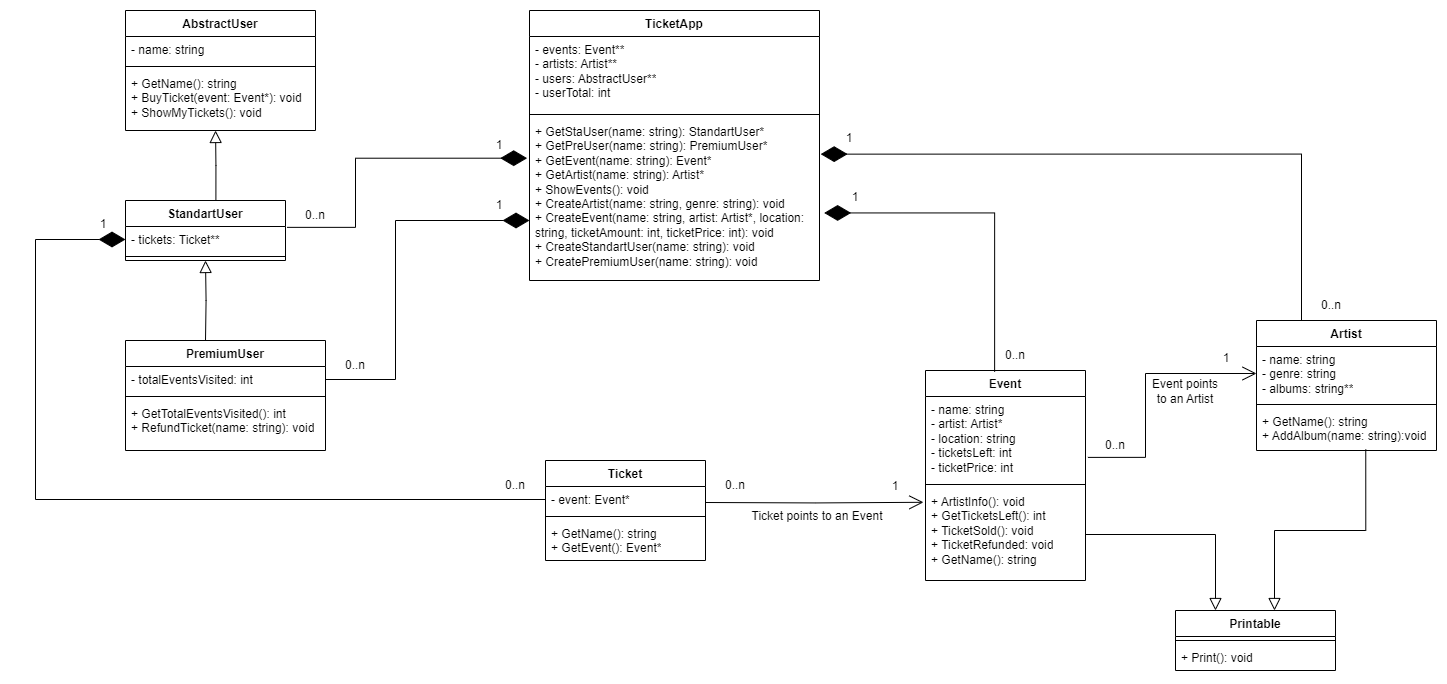

The diagram above was exported from draw.io. Its source (the exported page's mxGraphModel, read from the mxfile embedded in the PNG):
<mxGraphModel dx="2876" dy="1366" grid="1" gridSize="10" guides="1" tooltips="1" connect="1" arrows="1" fold="1" page="1" pageScale="1" pageWidth="827" pageHeight="1169" math="0" shadow="0">
  <root>
    <mxCell id="0" />
    <mxCell id="1" parent="0" />
    <mxCell id="EQDwsTeNT_icDyOkG1CQ-1" value="TicketApp" style="swimlane;fontStyle=1;align=center;verticalAlign=top;childLayout=stackLayout;horizontal=1;startSize=26;horizontalStack=0;resizeParent=1;resizeParentMax=0;resizeLast=0;collapsible=1;marginBottom=0;whiteSpace=wrap;html=1;" vertex="1" parent="1">
      <mxGeometry x="334" y="40" width="290" height="270" as="geometry" />
    </mxCell>
    <mxCell id="EQDwsTeNT_icDyOkG1CQ-2" value="- events: Event**&lt;div&gt;- artists: Artist**&lt;/div&gt;&lt;div&gt;- users: AbstractUser**&lt;/div&gt;&lt;div&gt;- userTotal: int&lt;/div&gt;" style="text;strokeColor=none;fillColor=none;align=left;verticalAlign=top;spacingLeft=4;spacingRight=4;overflow=hidden;rotatable=0;points=[[0,0.5],[1,0.5]];portConstraint=eastwest;whiteSpace=wrap;html=1;" vertex="1" parent="EQDwsTeNT_icDyOkG1CQ-1">
      <mxGeometry y="26" width="290" height="74" as="geometry" />
    </mxCell>
    <mxCell id="EQDwsTeNT_icDyOkG1CQ-3" value="" style="line;strokeWidth=1;fillColor=none;align=left;verticalAlign=middle;spacingTop=-1;spacingLeft=3;spacingRight=3;rotatable=0;labelPosition=right;points=[];portConstraint=eastwest;strokeColor=inherit;" vertex="1" parent="EQDwsTeNT_icDyOkG1CQ-1">
      <mxGeometry y="100" width="290" height="8" as="geometry" />
    </mxCell>
    <mxCell id="EQDwsTeNT_icDyOkG1CQ-4" value="+ GetStaUser(name: string): StandartUser*&lt;div&gt;+ GetPreUser(name: string): PremiumUser*&lt;/div&gt;&lt;div&gt;+ GetEvent(name: string): Event*&lt;/div&gt;&lt;div&gt;+ GetArtist(name: string): Artist*&lt;/div&gt;&lt;div&gt;+ ShowEvents(): void&lt;/div&gt;&lt;div&gt;+ CreateArtist(name: string, genre: string): void&lt;/div&gt;&lt;div&gt;+ CreateEvent(name: string, artist: Artist*, location: string, ticketAmount: int, ticketPrice: int): void&lt;/div&gt;&lt;div&gt;+ CreateStandartUser(name: string): void&lt;/div&gt;&lt;div&gt;+ CreatePremiumUser(name: string): void&lt;/div&gt;" style="text;strokeColor=none;fillColor=none;align=left;verticalAlign=top;spacingLeft=4;spacingRight=4;overflow=hidden;rotatable=0;points=[[0,0.5],[1,0.5]];portConstraint=eastwest;whiteSpace=wrap;html=1;" vertex="1" parent="EQDwsTeNT_icDyOkG1CQ-1">
      <mxGeometry y="108" width="290" height="162" as="geometry" />
    </mxCell>
    <mxCell id="EQDwsTeNT_icDyOkG1CQ-5" value="AbstractUser" style="swimlane;fontStyle=1;align=center;verticalAlign=top;childLayout=stackLayout;horizontal=1;startSize=26;horizontalStack=0;resizeParent=1;resizeParentMax=0;resizeLast=0;collapsible=1;marginBottom=0;whiteSpace=wrap;html=1;" vertex="1" parent="1">
      <mxGeometry x="-70" y="40" width="190" height="120" as="geometry" />
    </mxCell>
    <mxCell id="EQDwsTeNT_icDyOkG1CQ-6" value="- name: string" style="text;strokeColor=none;fillColor=none;align=left;verticalAlign=top;spacingLeft=4;spacingRight=4;overflow=hidden;rotatable=0;points=[[0,0.5],[1,0.5]];portConstraint=eastwest;whiteSpace=wrap;html=1;" vertex="1" parent="EQDwsTeNT_icDyOkG1CQ-5">
      <mxGeometry y="26" width="190" height="26" as="geometry" />
    </mxCell>
    <mxCell id="EQDwsTeNT_icDyOkG1CQ-7" value="" style="line;strokeWidth=1;fillColor=none;align=left;verticalAlign=middle;spacingTop=-1;spacingLeft=3;spacingRight=3;rotatable=0;labelPosition=right;points=[];portConstraint=eastwest;strokeColor=inherit;" vertex="1" parent="EQDwsTeNT_icDyOkG1CQ-5">
      <mxGeometry y="52" width="190" height="8" as="geometry" />
    </mxCell>
    <mxCell id="EQDwsTeNT_icDyOkG1CQ-8" value="+ GetName(): string&lt;div&gt;+ BuyTicket(event: Event*): void&lt;/div&gt;&lt;div&gt;+ ShowMyTickets(): void&lt;/div&gt;" style="text;strokeColor=none;fillColor=none;align=left;verticalAlign=top;spacingLeft=4;spacingRight=4;overflow=hidden;rotatable=0;points=[[0,0.5],[1,0.5]];portConstraint=eastwest;whiteSpace=wrap;html=1;" vertex="1" parent="EQDwsTeNT_icDyOkG1CQ-5">
      <mxGeometry y="60" width="190" height="60" as="geometry" />
    </mxCell>
    <mxCell id="EQDwsTeNT_icDyOkG1CQ-9" value="StandartUser" style="swimlane;fontStyle=1;align=center;verticalAlign=top;childLayout=stackLayout;horizontal=1;startSize=26;horizontalStack=0;resizeParent=1;resizeParentMax=0;resizeLast=0;collapsible=1;marginBottom=0;whiteSpace=wrap;html=1;" vertex="1" parent="1">
      <mxGeometry x="-70" y="230" width="160" height="60" as="geometry" />
    </mxCell>
    <mxCell id="EQDwsTeNT_icDyOkG1CQ-10" value="- tickets: Ticket**" style="text;strokeColor=none;fillColor=none;align=left;verticalAlign=top;spacingLeft=4;spacingRight=4;overflow=hidden;rotatable=0;points=[[0,0.5],[1,0.5]];portConstraint=eastwest;whiteSpace=wrap;html=1;" vertex="1" parent="EQDwsTeNT_icDyOkG1CQ-9">
      <mxGeometry y="26" width="160" height="26" as="geometry" />
    </mxCell>
    <mxCell id="EQDwsTeNT_icDyOkG1CQ-11" value="" style="line;strokeWidth=1;fillColor=none;align=left;verticalAlign=middle;spacingTop=-1;spacingLeft=3;spacingRight=3;rotatable=0;labelPosition=right;points=[];portConstraint=eastwest;strokeColor=inherit;" vertex="1" parent="EQDwsTeNT_icDyOkG1CQ-9">
      <mxGeometry y="52" width="160" height="8" as="geometry" />
    </mxCell>
    <mxCell id="EQDwsTeNT_icDyOkG1CQ-13" value="PremiumUser" style="swimlane;fontStyle=1;align=center;verticalAlign=top;childLayout=stackLayout;horizontal=1;startSize=26;horizontalStack=0;resizeParent=1;resizeParentMax=0;resizeLast=0;collapsible=1;marginBottom=0;whiteSpace=wrap;html=1;" vertex="1" parent="1">
      <mxGeometry x="-70" y="370" width="200" height="110" as="geometry" />
    </mxCell>
    <mxCell id="EQDwsTeNT_icDyOkG1CQ-14" value="- totalEventsVisited: int" style="text;strokeColor=none;fillColor=none;align=left;verticalAlign=top;spacingLeft=4;spacingRight=4;overflow=hidden;rotatable=0;points=[[0,0.5],[1,0.5]];portConstraint=eastwest;whiteSpace=wrap;html=1;" vertex="1" parent="EQDwsTeNT_icDyOkG1CQ-13">
      <mxGeometry y="26" width="200" height="26" as="geometry" />
    </mxCell>
    <mxCell id="EQDwsTeNT_icDyOkG1CQ-15" value="" style="line;strokeWidth=1;fillColor=none;align=left;verticalAlign=middle;spacingTop=-1;spacingLeft=3;spacingRight=3;rotatable=0;labelPosition=right;points=[];portConstraint=eastwest;strokeColor=inherit;" vertex="1" parent="EQDwsTeNT_icDyOkG1CQ-13">
      <mxGeometry y="52" width="200" height="8" as="geometry" />
    </mxCell>
    <mxCell id="EQDwsTeNT_icDyOkG1CQ-16" value="+ GetTotalEventsVisited(): int&lt;div&gt;+ RefundTicket(name: string): void&lt;/div&gt;" style="text;strokeColor=none;fillColor=none;align=left;verticalAlign=top;spacingLeft=4;spacingRight=4;overflow=hidden;rotatable=0;points=[[0,0.5],[1,0.5]];portConstraint=eastwest;whiteSpace=wrap;html=1;" vertex="1" parent="EQDwsTeNT_icDyOkG1CQ-13">
      <mxGeometry y="60" width="200" height="50" as="geometry" />
    </mxCell>
    <mxCell id="EQDwsTeNT_icDyOkG1CQ-17" value="" style="endArrow=block;html=1;rounded=0;entryX=0.5;entryY=1;entryDx=0;entryDy=0;edgeStyle=orthogonalEdgeStyle;endFill=0;endSize=10;" edge="1" parent="1" target="EQDwsTeNT_icDyOkG1CQ-9">
      <mxGeometry width="50" height="50" relative="1" as="geometry">
        <mxPoint x="10" y="370" as="sourcePoint" />
        <mxPoint x="180" y="320" as="targetPoint" />
      </mxGeometry>
    </mxCell>
    <mxCell id="EQDwsTeNT_icDyOkG1CQ-19" value="" style="endArrow=block;html=1;rounded=0;entryX=0.474;entryY=1;entryDx=0;entryDy=0;edgeStyle=orthogonalEdgeStyle;endFill=0;endSize=10;entryPerimeter=0;exitX=0.565;exitY=-0.008;exitDx=0;exitDy=0;exitPerimeter=0;" edge="1" parent="1" source="EQDwsTeNT_icDyOkG1CQ-9" target="EQDwsTeNT_icDyOkG1CQ-8">
      <mxGeometry width="50" height="50" relative="1" as="geometry">
        <mxPoint x="20" y="380" as="sourcePoint" />
        <mxPoint x="20" y="300" as="targetPoint" />
      </mxGeometry>
    </mxCell>
    <mxCell id="EQDwsTeNT_icDyOkG1CQ-20" value="" style="endArrow=diamondThin;endFill=1;endSize=24;html=1;rounded=0;exitX=1.01;exitY=0.033;exitDx=0;exitDy=0;exitPerimeter=0;edgeStyle=orthogonalEdgeStyle;entryX=-0.008;entryY=0.245;entryDx=0;entryDy=0;entryPerimeter=0;" edge="1" parent="1" source="EQDwsTeNT_icDyOkG1CQ-10" target="EQDwsTeNT_icDyOkG1CQ-4">
      <mxGeometry width="160" relative="1" as="geometry">
        <mxPoint x="160" y="410" as="sourcePoint" />
        <mxPoint x="320" y="410" as="targetPoint" />
        <Array as="points">
          <mxPoint x="160" y="257" />
          <mxPoint x="160" y="188" />
        </Array>
      </mxGeometry>
    </mxCell>
    <mxCell id="EQDwsTeNT_icDyOkG1CQ-21" value="" style="endArrow=diamondThin;endFill=1;endSize=24;html=1;rounded=0;exitX=1;exitY=0.5;exitDx=0;exitDy=0;edgeStyle=orthogonalEdgeStyle;" edge="1" parent="1" source="EQDwsTeNT_icDyOkG1CQ-14" target="EQDwsTeNT_icDyOkG1CQ-4">
      <mxGeometry width="160" relative="1" as="geometry">
        <mxPoint x="102" y="267" as="sourcePoint" />
        <mxPoint x="300" y="250" as="targetPoint" />
        <Array as="points">
          <mxPoint x="200" y="409" />
          <mxPoint x="200" y="250" />
        </Array>
      </mxGeometry>
    </mxCell>
    <mxCell id="EQDwsTeNT_icDyOkG1CQ-22" value="Artist" style="swimlane;fontStyle=1;align=center;verticalAlign=top;childLayout=stackLayout;horizontal=1;startSize=26;horizontalStack=0;resizeParent=1;resizeParentMax=0;resizeLast=0;collapsible=1;marginBottom=0;whiteSpace=wrap;html=1;" vertex="1" parent="1">
      <mxGeometry x="1061" y="350" width="180" height="130" as="geometry" />
    </mxCell>
    <mxCell id="EQDwsTeNT_icDyOkG1CQ-23" value="- name: string&lt;div&gt;- genre: string&lt;/div&gt;&lt;div&gt;- albums: string**&lt;/div&gt;" style="text;strokeColor=none;fillColor=none;align=left;verticalAlign=top;spacingLeft=4;spacingRight=4;overflow=hidden;rotatable=0;points=[[0,0.5],[1,0.5]];portConstraint=eastwest;whiteSpace=wrap;html=1;" vertex="1" parent="EQDwsTeNT_icDyOkG1CQ-22">
      <mxGeometry y="26" width="180" height="54" as="geometry" />
    </mxCell>
    <mxCell id="EQDwsTeNT_icDyOkG1CQ-24" value="" style="line;strokeWidth=1;fillColor=none;align=left;verticalAlign=middle;spacingTop=-1;spacingLeft=3;spacingRight=3;rotatable=0;labelPosition=right;points=[];portConstraint=eastwest;strokeColor=inherit;" vertex="1" parent="EQDwsTeNT_icDyOkG1CQ-22">
      <mxGeometry y="80" width="180" height="8" as="geometry" />
    </mxCell>
    <mxCell id="EQDwsTeNT_icDyOkG1CQ-25" value="+ GetName(): string&lt;div&gt;+ AddAlbum(name: string):void&lt;/div&gt;" style="text;strokeColor=none;fillColor=none;align=left;verticalAlign=top;spacingLeft=4;spacingRight=4;overflow=hidden;rotatable=0;points=[[0,0.5],[1,0.5]];portConstraint=eastwest;whiteSpace=wrap;html=1;" vertex="1" parent="EQDwsTeNT_icDyOkG1CQ-22">
      <mxGeometry y="88" width="180" height="42" as="geometry" />
    </mxCell>
    <mxCell id="EQDwsTeNT_icDyOkG1CQ-26" value="Printable" style="swimlane;fontStyle=1;align=center;verticalAlign=top;childLayout=stackLayout;horizontal=1;startSize=26;horizontalStack=0;resizeParent=1;resizeParentMax=0;resizeLast=0;collapsible=1;marginBottom=0;whiteSpace=wrap;html=1;" vertex="1" parent="1">
      <mxGeometry x="980" y="640" width="160" height="60" as="geometry" />
    </mxCell>
    <mxCell id="EQDwsTeNT_icDyOkG1CQ-28" value="" style="line;strokeWidth=1;fillColor=none;align=left;verticalAlign=middle;spacingTop=-1;spacingLeft=3;spacingRight=3;rotatable=0;labelPosition=right;points=[];portConstraint=eastwest;strokeColor=inherit;" vertex="1" parent="EQDwsTeNT_icDyOkG1CQ-26">
      <mxGeometry y="26" width="160" height="8" as="geometry" />
    </mxCell>
    <mxCell id="EQDwsTeNT_icDyOkG1CQ-29" value="+ Print(): void" style="text;strokeColor=none;fillColor=none;align=left;verticalAlign=top;spacingLeft=4;spacingRight=4;overflow=hidden;rotatable=0;points=[[0,0.5],[1,0.5]];portConstraint=eastwest;whiteSpace=wrap;html=1;" vertex="1" parent="EQDwsTeNT_icDyOkG1CQ-26">
      <mxGeometry y="34" width="160" height="26" as="geometry" />
    </mxCell>
    <mxCell id="EQDwsTeNT_icDyOkG1CQ-30" value="Event" style="swimlane;fontStyle=1;align=center;verticalAlign=top;childLayout=stackLayout;horizontal=1;startSize=26;horizontalStack=0;resizeParent=1;resizeParentMax=0;resizeLast=0;collapsible=1;marginBottom=0;whiteSpace=wrap;html=1;" vertex="1" parent="1">
      <mxGeometry x="730" y="400" width="160" height="210" as="geometry" />
    </mxCell>
    <mxCell id="EQDwsTeNT_icDyOkG1CQ-31" value="- name: string&lt;div&gt;- artist: Artist*&lt;/div&gt;&lt;div&gt;- location: string&lt;/div&gt;&lt;div&gt;- ticketsLeft: int&lt;/div&gt;&lt;div&gt;- ticketPrice: int&lt;/div&gt;" style="text;strokeColor=none;fillColor=none;align=left;verticalAlign=top;spacingLeft=4;spacingRight=4;overflow=hidden;rotatable=0;points=[[0,0.5],[1,0.5]];portConstraint=eastwest;whiteSpace=wrap;html=1;" vertex="1" parent="EQDwsTeNT_icDyOkG1CQ-30">
      <mxGeometry y="26" width="160" height="84" as="geometry" />
    </mxCell>
    <mxCell id="EQDwsTeNT_icDyOkG1CQ-32" value="" style="line;strokeWidth=1;fillColor=none;align=left;verticalAlign=middle;spacingTop=-1;spacingLeft=3;spacingRight=3;rotatable=0;labelPosition=right;points=[];portConstraint=eastwest;strokeColor=inherit;" vertex="1" parent="EQDwsTeNT_icDyOkG1CQ-30">
      <mxGeometry y="110" width="160" height="8" as="geometry" />
    </mxCell>
    <mxCell id="EQDwsTeNT_icDyOkG1CQ-33" value="+ ArtistInfo(): void&lt;div&gt;+ GetTicketsLeft(): int&lt;/div&gt;&lt;div&gt;+ TicketSold(): void&lt;/div&gt;&lt;div&gt;+ TicketRefunded: void&lt;/div&gt;&lt;div&gt;+ GetName(): string&lt;/div&gt;" style="text;strokeColor=none;fillColor=none;align=left;verticalAlign=top;spacingLeft=4;spacingRight=4;overflow=hidden;rotatable=0;points=[[0,0.5],[1,0.5]];portConstraint=eastwest;whiteSpace=wrap;html=1;" vertex="1" parent="EQDwsTeNT_icDyOkG1CQ-30">
      <mxGeometry y="118" width="160" height="92" as="geometry" />
    </mxCell>
    <mxCell id="EQDwsTeNT_icDyOkG1CQ-34" value="Ticket" style="swimlane;fontStyle=1;align=center;verticalAlign=top;childLayout=stackLayout;horizontal=1;startSize=26;horizontalStack=0;resizeParent=1;resizeParentMax=0;resizeLast=0;collapsible=1;marginBottom=0;whiteSpace=wrap;html=1;" vertex="1" parent="1">
      <mxGeometry x="350" y="490" width="160" height="100" as="geometry" />
    </mxCell>
    <mxCell id="EQDwsTeNT_icDyOkG1CQ-35" value="- event: Event*" style="text;strokeColor=none;fillColor=none;align=left;verticalAlign=top;spacingLeft=4;spacingRight=4;overflow=hidden;rotatable=0;points=[[0,0.5],[1,0.5]];portConstraint=eastwest;whiteSpace=wrap;html=1;" vertex="1" parent="EQDwsTeNT_icDyOkG1CQ-34">
      <mxGeometry y="26" width="160" height="26" as="geometry" />
    </mxCell>
    <mxCell id="EQDwsTeNT_icDyOkG1CQ-36" value="" style="line;strokeWidth=1;fillColor=none;align=left;verticalAlign=middle;spacingTop=-1;spacingLeft=3;spacingRight=3;rotatable=0;labelPosition=right;points=[];portConstraint=eastwest;strokeColor=inherit;" vertex="1" parent="EQDwsTeNT_icDyOkG1CQ-34">
      <mxGeometry y="52" width="160" height="8" as="geometry" />
    </mxCell>
    <mxCell id="EQDwsTeNT_icDyOkG1CQ-37" value="+ GetName(): string&lt;div&gt;+ GetEvent(): Event*&lt;/div&gt;" style="text;strokeColor=none;fillColor=none;align=left;verticalAlign=top;spacingLeft=4;spacingRight=4;overflow=hidden;rotatable=0;points=[[0,0.5],[1,0.5]];portConstraint=eastwest;whiteSpace=wrap;html=1;" vertex="1" parent="EQDwsTeNT_icDyOkG1CQ-34">
      <mxGeometry y="60" width="160" height="40" as="geometry" />
    </mxCell>
    <mxCell id="EQDwsTeNT_icDyOkG1CQ-38" value="" style="endArrow=block;html=1;rounded=0;edgeStyle=orthogonalEdgeStyle;endFill=0;endSize=10;entryX=0.25;entryY=0;entryDx=0;entryDy=0;exitX=1;exitY=0.5;exitDx=0;exitDy=0;" edge="1" parent="1" source="EQDwsTeNT_icDyOkG1CQ-33" target="EQDwsTeNT_icDyOkG1CQ-26">
      <mxGeometry width="50" height="50" relative="1" as="geometry">
        <mxPoint x="670" y="350" as="sourcePoint" />
        <mxPoint x="720" y="340" as="targetPoint" />
      </mxGeometry>
    </mxCell>
    <mxCell id="EQDwsTeNT_icDyOkG1CQ-39" value="" style="endArrow=block;html=1;rounded=0;edgeStyle=orthogonalEdgeStyle;endFill=0;endSize=10;entryX=0.25;entryY=0;entryDx=0;entryDy=0;exitX=0.607;exitY=0.975;exitDx=0;exitDy=0;exitPerimeter=0;" edge="1" parent="1" source="EQDwsTeNT_icDyOkG1CQ-25">
      <mxGeometry width="50" height="50" relative="1" as="geometry">
        <mxPoint x="950" y="564" as="sourcePoint" />
        <mxPoint x="1080" y="640" as="targetPoint" />
        <Array as="points">
          <mxPoint x="1079" y="560" />
        </Array>
      </mxGeometry>
    </mxCell>
    <mxCell id="EQDwsTeNT_icDyOkG1CQ-40" value="" style="endArrow=diamondThin;endFill=1;endSize=24;html=1;rounded=0;entryX=1.004;entryY=0.22;entryDx=0;entryDy=0;entryPerimeter=0;edgeStyle=orthogonalEdgeStyle;exitX=0.25;exitY=0;exitDx=0;exitDy=0;" edge="1" parent="1" source="EQDwsTeNT_icDyOkG1CQ-22" target="EQDwsTeNT_icDyOkG1CQ-4">
      <mxGeometry width="160" relative="1" as="geometry">
        <mxPoint x="730" y="410" as="sourcePoint" />
        <mxPoint x="890" y="410" as="targetPoint" />
      </mxGeometry>
    </mxCell>
    <mxCell id="EQDwsTeNT_icDyOkG1CQ-41" value="" style="endArrow=diamondThin;endFill=1;endSize=24;html=1;rounded=0;edgeStyle=orthogonalEdgeStyle;entryX=1.016;entryY=0.583;entryDx=0;entryDy=0;entryPerimeter=0;exitX=0.432;exitY=0.006;exitDx=0;exitDy=0;exitPerimeter=0;" edge="1" parent="1" source="EQDwsTeNT_icDyOkG1CQ-30" target="EQDwsTeNT_icDyOkG1CQ-4">
      <mxGeometry width="160" relative="1" as="geometry">
        <mxPoint x="710" y="420" as="sourcePoint" />
        <mxPoint x="870" y="420" as="targetPoint" />
      </mxGeometry>
    </mxCell>
    <mxCell id="EQDwsTeNT_icDyOkG1CQ-42" value="" style="endArrow=diamondThin;endFill=1;endSize=24;html=1;rounded=0;edgeStyle=orthogonalEdgeStyle;exitX=0;exitY=0.5;exitDx=0;exitDy=0;entryX=0;entryY=0.5;entryDx=0;entryDy=0;" edge="1" parent="1" source="EQDwsTeNT_icDyOkG1CQ-35" target="EQDwsTeNT_icDyOkG1CQ-10">
      <mxGeometry width="160" relative="1" as="geometry">
        <mxPoint x="90" y="500" as="sourcePoint" />
        <mxPoint x="250" y="500" as="targetPoint" />
        <Array as="points">
          <mxPoint x="-160" y="529" />
          <mxPoint x="-160" y="269" />
        </Array>
      </mxGeometry>
    </mxCell>
    <mxCell id="EQDwsTeNT_icDyOkG1CQ-43" value="" style="endArrow=open;endFill=1;endSize=12;html=1;rounded=0;edgeStyle=orthogonalEdgeStyle;exitX=1;exitY=0.5;exitDx=0;exitDy=0;entryX=-0.013;entryY=0.15;entryDx=0;entryDy=0;entryPerimeter=0;" edge="1" parent="1" target="EQDwsTeNT_icDyOkG1CQ-33">
      <mxGeometry width="160" relative="1" as="geometry">
        <mxPoint x="510" y="532" as="sourcePoint" />
        <mxPoint x="726.96" y="533.6960000000001" as="targetPoint" />
      </mxGeometry>
    </mxCell>
    <mxCell id="EQDwsTeNT_icDyOkG1CQ-44" value="" style="endArrow=open;endFill=1;endSize=12;html=1;rounded=0;edgeStyle=orthogonalEdgeStyle;exitX=1.015;exitY=0.725;exitDx=0;exitDy=0;exitPerimeter=0;entryX=0;entryY=0.5;entryDx=0;entryDy=0;" edge="1" parent="1" source="EQDwsTeNT_icDyOkG1CQ-31" target="EQDwsTeNT_icDyOkG1CQ-23">
      <mxGeometry width="160" relative="1" as="geometry">
        <mxPoint x="930" y="440" as="sourcePoint" />
        <mxPoint x="1190" y="380" as="targetPoint" />
        <Array as="points">
          <mxPoint x="950" y="487" />
          <mxPoint x="950" y="403" />
        </Array>
      </mxGeometry>
    </mxCell>
    <mxCell id="EQDwsTeNT_icDyOkG1CQ-45" value="1" style="text;html=1;align=center;verticalAlign=middle;whiteSpace=wrap;rounded=0;" vertex="1" parent="1">
      <mxGeometry x="-122" y="239" width="60" height="30" as="geometry" />
    </mxCell>
    <mxCell id="EQDwsTeNT_icDyOkG1CQ-47" value="1" style="text;html=1;align=center;verticalAlign=middle;whiteSpace=wrap;rounded=0;" vertex="1" parent="1">
      <mxGeometry x="274" y="160" width="60" height="30" as="geometry" />
    </mxCell>
    <mxCell id="EQDwsTeNT_icDyOkG1CQ-48" value="1" style="text;html=1;align=center;verticalAlign=middle;whiteSpace=wrap;rounded=0;" vertex="1" parent="1">
      <mxGeometry x="274" y="220" width="60" height="30" as="geometry" />
    </mxCell>
    <mxCell id="EQDwsTeNT_icDyOkG1CQ-49" value="1" style="text;html=1;align=center;verticalAlign=middle;whiteSpace=wrap;rounded=0;" vertex="1" parent="1">
      <mxGeometry x="624" y="153" width="60" height="30" as="geometry" />
    </mxCell>
    <mxCell id="EQDwsTeNT_icDyOkG1CQ-50" value="1" style="text;html=1;align=center;verticalAlign=middle;whiteSpace=wrap;rounded=0;" vertex="1" parent="1">
      <mxGeometry x="630" y="212" width="60" height="30" as="geometry" />
    </mxCell>
    <mxCell id="EQDwsTeNT_icDyOkG1CQ-51" value="0..n" style="text;html=1;align=center;verticalAlign=middle;whiteSpace=wrap;rounded=0;" vertex="1" parent="1">
      <mxGeometry x="130" y="380" width="60" height="30" as="geometry" />
    </mxCell>
    <mxCell id="EQDwsTeNT_icDyOkG1CQ-52" value="0..n" style="text;html=1;align=center;verticalAlign=middle;whiteSpace=wrap;rounded=0;" vertex="1" parent="1">
      <mxGeometry x="90" y="230" width="60" height="30" as="geometry" />
    </mxCell>
    <mxCell id="EQDwsTeNT_icDyOkG1CQ-53" value="0..n" style="text;html=1;align=center;verticalAlign=middle;whiteSpace=wrap;rounded=0;" vertex="1" parent="1">
      <mxGeometry x="290" y="500" width="60" height="30" as="geometry" />
    </mxCell>
    <mxCell id="EQDwsTeNT_icDyOkG1CQ-54" value="0..n" style="text;html=1;align=center;verticalAlign=middle;whiteSpace=wrap;rounded=0;" vertex="1" parent="1">
      <mxGeometry x="510" y="500" width="60" height="30" as="geometry" />
    </mxCell>
    <mxCell id="EQDwsTeNT_icDyOkG1CQ-55" value="0..n" style="text;html=1;align=center;verticalAlign=middle;whiteSpace=wrap;rounded=0;" vertex="1" parent="1">
      <mxGeometry x="790" y="370" width="60" height="30" as="geometry" />
    </mxCell>
    <mxCell id="EQDwsTeNT_icDyOkG1CQ-56" value="0..n" style="text;html=1;align=center;verticalAlign=middle;whiteSpace=wrap;rounded=0;" vertex="1" parent="1">
      <mxGeometry x="1106" y="320" width="60" height="30" as="geometry" />
    </mxCell>
    <mxCell id="EQDwsTeNT_icDyOkG1CQ-57" value="0..n" style="text;html=1;align=center;verticalAlign=middle;whiteSpace=wrap;rounded=0;" vertex="1" parent="1">
      <mxGeometry x="890" y="460" width="60" height="30" as="geometry" />
    </mxCell>
    <mxCell id="EQDwsTeNT_icDyOkG1CQ-58" value="1" style="text;html=1;align=center;verticalAlign=middle;whiteSpace=wrap;rounded=0;" vertex="1" parent="1">
      <mxGeometry x="1001" y="373" width="60" height="30" as="geometry" />
    </mxCell>
    <mxCell id="EQDwsTeNT_icDyOkG1CQ-59" value="1" style="text;html=1;align=center;verticalAlign=middle;whiteSpace=wrap;rounded=0;" vertex="1" parent="1">
      <mxGeometry x="670" y="501" width="60" height="30" as="geometry" />
    </mxCell>
    <mxCell id="EQDwsTeNT_icDyOkG1CQ-60" value="Ticket points to an Event" style="text;html=1;align=center;verticalAlign=middle;whiteSpace=wrap;rounded=0;" vertex="1" parent="1">
      <mxGeometry x="554" y="531" width="136" height="30" as="geometry" />
    </mxCell>
    <mxCell id="EQDwsTeNT_icDyOkG1CQ-61" value="Event points to an Artist" style="text;html=1;align=center;verticalAlign=middle;whiteSpace=wrap;rounded=0;" vertex="1" parent="1">
      <mxGeometry x="950" y="406" width="80" height="30" as="geometry" />
    </mxCell>
  </root>
</mxGraphModel>